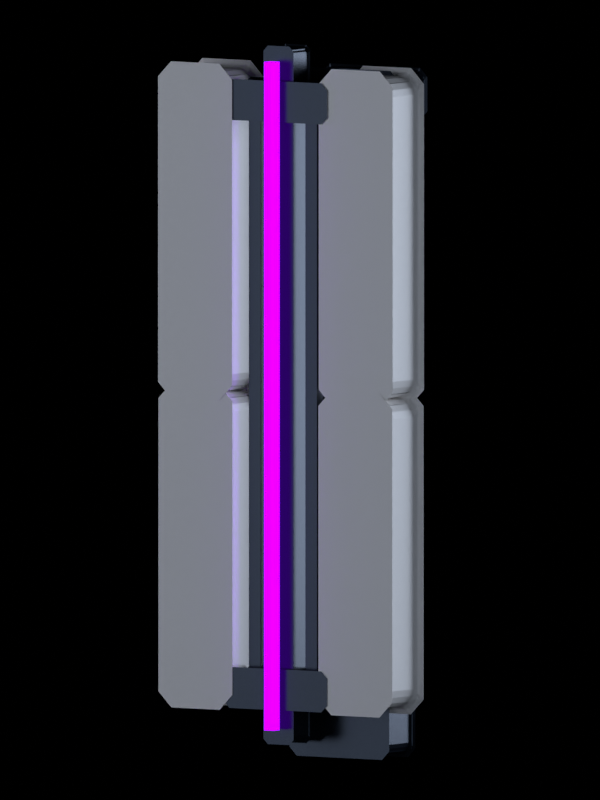 # Source: MIKAGE_ZENITH_BLADE_STANDALONE_FORM_REFINEMENT_V0_23.blend  (saved by Blender 5.1.30; exported with 4.5.12 LTS)
import bpy
from mathutils import Matrix  # noqa: F401  (used for matrix-valued properties, if any)

bpy.ops.wm.read_factory_settings(use_empty=True)
scene = bpy.context.scene
scene.name = 'ZENITH_BLADE_STANDALONE_V0_22'

# ---- collections
col_collection = bpy.data.collections.new('Collection'); scene.collection.children.link(col_collection)
col_mikage_hero_mount_eevee_v0_2_eight_drift_corrections = bpy.data.collections.new('MIKAGE_HERO_MOUNT_EEVEE_V0_2_EIGHT_DRIFT_CORRECTIONS'); scene.collection.children.link(col_mikage_hero_mount_eevee_v0_2_eight_drift_corrections)

# ---- materials (node trees are filled in below, after node groups)
mat_zb20_b4c_porcelain_hero_read = bpy.data.materials.new('ZB20_B4C_PORCELAIN_HERO_READ')
mat_zb20_b4c_porcelain_hero_read.diffuse_color = (0.8879, 0.855, 0.8228, 1.0)
mat_zb15_p3_single_core_violet = bpy.data.materials.new('ZB15_P3_SINGLE_CORE_VIOLET')
mat_zb15_p3_single_core_violet.diffuse_color = (0.2747, 0.0, 1.0, 1.0)
mat_zb20_titanium_loadpath_hero_read = bpy.data.materials.new('ZB20_TITANIUM_LOADPATH_HERO_READ')
mat_zb20_titanium_loadpath_hero_read.diffuse_color = (0.01764, 0.02416, 0.0356, 1.0)

# ---- material node trees
mat_zb20_b4c_porcelain_hero_read.use_nodes = True; mat_zb20_b4c_porcelain_hero_read.node_tree.nodes.clear()
_N = mat_zb20_b4c_porcelain_hero_read.node_tree.nodes; _L = mat_zb20_b4c_porcelain_hero_read.node_tree.links
n0 = _N.new('ShaderNodeBsdfPrincipled'); n0.name = 'Principled BSDF'; n0.location = (-200, 100)
n0.inputs[0].default_value = (0.8879, 0.855, 0.8228, 1.0)
n0.inputs[1].default_value = 0.02
n0.inputs[2].default_value = 0.44
n0.inputs[13].default_value = 0.34
n1 = _N.new('ShaderNodeOutputMaterial'); n1.name = 'Material Output'; n1.location = (200, 100)
_L.new(n0.outputs[0], n1.inputs[0])
n1.is_active_output = True
mat_zb15_p3_single_core_violet.use_nodes = True; mat_zb15_p3_single_core_violet.node_tree.nodes.clear()
_N = mat_zb15_p3_single_core_violet.node_tree.nodes; _L = mat_zb15_p3_single_core_violet.node_tree.links
n0 = _N.new('ShaderNodeOutputMaterial'); n0.name = 'Material Output'; n0.location = (0, 0)
n1 = _N.new('ShaderNodeEmission'); n1.name = 'Emission'; n1.location = (0, 0)
n1.inputs[0].default_value = (0.2747, 0.0, 1.0, 1.0)
n1.inputs[1].default_value = 7.0
_L.new(n1.outputs[0], n0.inputs[0])
n0.is_active_output = True
mat_zb20_titanium_loadpath_hero_read.use_nodes = True; mat_zb20_titanium_loadpath_hero_read.node_tree.nodes.clear()
_N = mat_zb20_titanium_loadpath_hero_read.node_tree.nodes; _L = mat_zb20_titanium_loadpath_hero_read.node_tree.links
n0 = _N.new('ShaderNodeBsdfPrincipled'); n0.name = 'Principled BSDF'; n0.location = (-200, 100)
n0.inputs[0].default_value = (0.01764, 0.02416, 0.0356, 1.0)
n0.inputs[1].default_value = 0.62
n0.inputs[2].default_value = 0.24
n0.inputs[13].default_value = 0.34
n1 = _N.new('ShaderNodeOutputMaterial'); n1.name = 'Material Output'; n1.location = (200, 100)
_L.new(n0.outputs[0], n1.inputs[0])
n1.is_active_output = True

# ---- world
world_zb22_standalone_void = bpy.data.worlds.new('ZB22_STANDALONE_VOID'); scene.world = world_zb22_standalone_void
world_zb22_standalone_void.use_nodes = True; world_zb22_standalone_void.node_tree.nodes.clear()
_N = world_zb22_standalone_void.node_tree.nodes; _L = world_zb22_standalone_void.node_tree.links
n0 = _N.new('ShaderNodeBackground'); n0.name = 'Background'; n0.location = (-200, 100)
n0.inputs[0].default_value = (0.0015, 0.0015, 0.0025, 1.0)
n0.inputs[1].default_value = 0.03
n1 = _N.new('ShaderNodeOutputWorld'); n1.name = 'World Output'; n1.location = (200, 100)
_L.new(n0.outputs[0], n1.inputs[0])
n1.is_active_output = True

# ---- cameras
cam_zb22_standalone_camera_data = bpy.data.cameras.new('ZB22_STANDALONE_CAMERA_DATA')
cam_zb22_standalone_camera_data.type = 'ORTHO'
cam_zb22_standalone_camera_data.ortho_scale = 1.289

# ---- lights
light_zb22_standalone_key_data = bpy.data.lights.new('ZB22_STANDALONE_KEY_DATA', 'AREA')
light_zb22_standalone_key_data.color = (0.78, 0.86, 1.0)
light_zb22_standalone_key_data.energy = 165.0
light_zb22_standalone_key_data.shape = 'DISK'
light_zb22_standalone_key_data.size = 4.0
light_zb22_standalone_fill_data = bpy.data.lights.new('ZB22_STANDALONE_FILL_DATA', 'AREA')
light_zb22_standalone_fill_data.color = (0.62, 0.72, 0.88)
light_zb22_standalone_fill_data.energy = 58.0
light_zb22_standalone_fill_data.shape = 'DISK'
light_zb22_standalone_fill_data.size = 3.0
light_zb22_standalone_edge_data = bpy.data.lights.new('ZB22_STANDALONE_EDGE_DATA', 'AREA')
light_zb22_standalone_edge_data.color = (0.72, 0.82, 1.0)
light_zb22_standalone_edge_data.energy = 210.0
light_zb22_standalone_edge_data.shape = 'DISK'
light_zb22_standalone_edge_data.size = 2.5

# ---- meshes
me_zb13_l_up_shell_mesh = bpy.data.meshes.new('ZB13_L_UP_SHELL_MESH')
me_zb13_l_up_shell_mesh.from_pydata([(-0.042, -0.045, -0.26), (0.042, -0.045, -0.26), (0.06, -0.045, -0.242), (0.06, -0.045, 0.242), (0.042, -0.045, 0.26), (-0.042, -0.045, 0.26), (-0.06, -0.045, 0.242), (-0.06, -0.045, -0.242), (-0.042, 0.045, -0.26), (0.042, 0.045, -0.26), (0.06, 0.045, -0.242), (0.06, 0.045, 0.242), (0.042, 0.045, 0.26), (-0.042, 0.045, 0.26), (-0.06, 0.045, 0.242), (-0.06, 0.045, -0.242)], [], [(0, 1, 2, 3, 4, 5, 6, 7), (15, 14, 13, 12, 11, 10, 9, 8), (0, 1, 9, 8), (1, 2, 10, 9), (2, 3, 11, 10), (3, 4, 12, 11), (4, 5, 13, 12), (5, 6, 14, 13), (6, 7, 15, 14), (7, 0, 8, 15)])
me_zb13_l_up_shell_mesh.materials.append(mat_zb20_b4c_porcelain_hero_read)
me_zb13_l_up_shell_mesh.update()
me_zb13_l_low_shell_mesh = bpy.data.meshes.new('ZB13_L_LOW_SHELL_MESH')
me_zb13_l_low_shell_mesh.from_pydata([(-0.042, -0.045, -0.25), (0.042, -0.045, -0.25), (0.06, -0.045, -0.232), (0.06, -0.045, 0.232), (0.042, -0.045, 0.25), (-0.042, -0.045, 0.25), (-0.06, -0.045, 0.232), (-0.06, -0.045, -0.232), (-0.042, 0.045, -0.25), (0.042, 0.045, -0.25), (0.06, 0.045, -0.232), (0.06, 0.045, 0.232), (0.042, 0.045, 0.25), (-0.042, 0.045, 0.25), (-0.06, 0.045, 0.232), (-0.06, 0.045, -0.232)], [], [(0, 1, 2, 3, 4, 5, 6, 7), (15, 14, 13, 12, 11, 10, 9, 8), (0, 1, 9, 8), (1, 2, 10, 9), (2, 3, 11, 10), (3, 4, 12, 11), (4, 5, 13, 12), (5, 6, 14, 13), (6, 7, 15, 14), (7, 0, 8, 15)])
me_zb13_l_low_shell_mesh.materials.append(mat_zb20_b4c_porcelain_hero_read)
me_zb13_l_low_shell_mesh.update()
me_zb13_r_up_shell_mesh = bpy.data.meshes.new('ZB13_R_UP_SHELL_MESH')
me_zb13_r_up_shell_mesh.from_pydata([(-0.042, -0.045, -0.26), (0.042, -0.045, -0.26), (0.06, -0.045, -0.242), (0.06, -0.045, 0.242), (0.042, -0.045, 0.26), (-0.042, -0.045, 0.26), (-0.06, -0.045, 0.242), (-0.06, -0.045, -0.242), (-0.042, 0.045, -0.26), (0.042, 0.045, -0.26), (0.06, 0.045, -0.242), (0.06, 0.045, 0.242), (0.042, 0.045, 0.26), (-0.042, 0.045, 0.26), (-0.06, 0.045, 0.242), (-0.06, 0.045, -0.242)], [], [(0, 1, 2, 3, 4, 5, 6, 7), (15, 14, 13, 12, 11, 10, 9, 8), (0, 1, 9, 8), (1, 2, 10, 9), (2, 3, 11, 10), (3, 4, 12, 11), (4, 5, 13, 12), (5, 6, 14, 13), (6, 7, 15, 14), (7, 0, 8, 15)])
me_zb13_r_up_shell_mesh.materials.append(mat_zb20_b4c_porcelain_hero_read)
me_zb13_r_up_shell_mesh.update()
me_zb13_r_low_shell_mesh = bpy.data.meshes.new('ZB13_R_LOW_SHELL_MESH')
me_zb13_r_low_shell_mesh.from_pydata([(-0.042, -0.045, -0.25), (0.042, -0.045, -0.25), (0.06, -0.045, -0.232), (0.06, -0.045, 0.232), (0.042, -0.045, 0.25), (-0.042, -0.045, 0.25), (-0.06, -0.045, 0.232), (-0.06, -0.045, -0.232), (-0.042, 0.045, -0.25), (0.042, 0.045, -0.25), (0.06, 0.045, -0.232), (0.06, 0.045, 0.232), (0.042, 0.045, 0.25), (-0.042, 0.045, 0.25), (-0.06, 0.045, 0.232), (-0.06, 0.045, -0.232)], [], [(0, 1, 2, 3, 4, 5, 6, 7), (15, 14, 13, 12, 11, 10, 9, 8), (0, 1, 9, 8), (1, 2, 10, 9), (2, 3, 11, 10), (3, 4, 12, 11), (4, 5, 13, 12), (5, 6, 14, 13), (6, 7, 15, 14), (7, 0, 8, 15)])
me_zb13_r_low_shell_mesh.materials.append(mat_zb20_b4c_porcelain_hero_read)
me_zb13_r_low_shell_mesh.update()
me_cube_238 = bpy.data.meshes.new('Cube.238')
me_cube_238.from_pydata([(-0.009, -0.009, -0.54), (-0.009, -0.009, 0.54), (-0.009, 0.009, -0.54), (-0.009, 0.009, 0.54), (0.009, -0.009, -0.54), (0.009, -0.009, 0.54), (0.009, 0.009, -0.54), (0.009, 0.009, 0.54)], [], [(0, 1, 3, 2), (2, 3, 7, 6), (6, 7, 5, 4), (4, 5, 1, 0), (2, 6, 4, 0), (7, 3, 1, 5)])
_uv = me_cube_238.uv_layers.new(name='UVMap')
_uv.uv.foreach_set('vector', [0.375, 0.0, 0.625, 0.0, 0.625, 0.25, 0.375, 0.25, 0.375, 0.25, 0.625, 0.25, 0.625, 0.5, 0.375, 0.5, 0.375, 0.5, 0.625, 0.5, 0.625, 0.75, 0.375, 0.75, 0.375, 0.75, 0.625, 0.75, 0.625, 1.0, 0.375, 1.0, 0.125, 0.5, 0.375, 0.5, 0.375, 0.75, 0.125, 0.75, 0.625, 0.5, 0.875, 0.5, 0.875, 0.75, 0.625, 0.75])
me_cube_238.materials.append(mat_zb15_p3_single_core_violet)
me_cube_238.update()
me_zb15_central_load_spine_mesh = bpy.data.meshes.new('ZB15_CENTRAL_LOAD_SPINE_MESH')
me_zb15_central_load_spine_mesh.from_pydata([(-0.019, -0.025, -0.56), (0.019, -0.025, -0.56), (0.025, -0.025, -0.554), (0.025, -0.025, 0.554), (0.019, -0.025, 0.56), (-0.019, -0.025, 0.56), (-0.025, -0.025, 0.554), (-0.025, -0.025, -0.554), (-0.019, 0.025, -0.56), (0.019, 0.025, -0.56), (0.025, 0.025, -0.554), (0.025, 0.025, 0.554), (0.019, 0.025, 0.56), (-0.019, 0.025, 0.56), (-0.025, 0.025, 0.554), (-0.025, 0.025, -0.554)], [], [(0, 1, 2, 3, 4, 5, 6, 7), (15, 14, 13, 12, 11, 10, 9, 8), (0, 1, 9, 8), (1, 2, 10, 9), (2, 3, 11, 10), (3, 4, 12, 11), (4, 5, 13, 12), (5, 6, 14, 13), (6, 7, 15, 14), (7, 0, 8, 15)])
me_zb15_central_load_spine_mesh.materials.append(mat_zb20_titanium_loadpath_hero_read)
me_zb15_central_load_spine_mesh.update()
me_zb15_recessed_rail_l_mesh = bpy.data.meshes.new('ZB15_RECESSED_RAIL_L_MESH')
me_zb15_recessed_rail_l_mesh.from_pydata([(-0.006, -0.0125, -0.48), (0.006, -0.0125, -0.48), (0.009, -0.0125, -0.477), (0.009, -0.0125, 0.477), (0.006, -0.0125, 0.48), (-0.006, -0.0125, 0.48), (-0.009, -0.0125, 0.477), (-0.009, -0.0125, -0.477), (-0.006, 0.0125, -0.48), (0.006, 0.0125, -0.48), (0.009, 0.0125, -0.477), (0.009, 0.0125, 0.477), (0.006, 0.0125, 0.48), (-0.006, 0.0125, 0.48), (-0.009, 0.0125, 0.477), (-0.009, 0.0125, -0.477)], [], [(0, 1, 2, 3, 4, 5, 6, 7), (15, 14, 13, 12, 11, 10, 9, 8), (0, 1, 9, 8), (1, 2, 10, 9), (2, 3, 11, 10), (3, 4, 12, 11), (4, 5, 13, 12), (5, 6, 14, 13), (6, 7, 15, 14), (7, 0, 8, 15)])
me_zb15_recessed_rail_l_mesh.materials.append(mat_zb20_titanium_loadpath_hero_read)
me_zb15_recessed_rail_l_mesh.update()
me_zb15_recessed_rail_r_mesh = bpy.data.meshes.new('ZB15_RECESSED_RAIL_R_MESH')
me_zb15_recessed_rail_r_mesh.from_pydata([(-0.006, -0.0125, -0.48), (0.006, -0.0125, -0.48), (0.009, -0.0125, -0.477), (0.009, -0.0125, 0.477), (0.006, -0.0125, 0.48), (-0.006, -0.0125, 0.48), (-0.009, -0.0125, 0.477), (-0.009, -0.0125, -0.477), (-0.006, 0.0125, -0.48), (0.006, 0.0125, -0.48), (0.009, 0.0125, -0.477), (0.009, 0.0125, 0.477), (0.006, 0.0125, 0.48), (-0.006, 0.0125, 0.48), (-0.009, 0.0125, 0.477), (-0.009, 0.0125, -0.477)], [], [(0, 1, 2, 3, 4, 5, 6, 7), (15, 14, 13, 12, 11, 10, 9, 8), (0, 1, 9, 8), (1, 2, 10, 9), (2, 3, 11, 10), (3, 4, 12, 11), (4, 5, 13, 12), (5, 6, 14, 13), (6, 7, 15, 14), (7, 0, 8, 15)])
me_zb15_recessed_rail_r_mesh.materials.append(mat_zb20_titanium_loadpath_hero_read)
me_zb15_recessed_rail_r_mesh.update()
me_zb15_upper_joint_collar_mesh = bpy.data.meshes.new('ZB15_UPPER_JOINT_COLLAR_MESH')
me_zb15_upper_joint_collar_mesh.from_pydata([(-0.087, -0.03, -0.0275), (0.087, -0.03, -0.0275), (0.095, -0.03, -0.0195), (0.095, -0.03, 0.0195), (0.087, -0.03, 0.0275), (-0.087, -0.03, 0.0275), (-0.095, -0.03, 0.0195), (-0.095, -0.03, -0.0195), (-0.087, 0.03, -0.0275), (0.087, 0.03, -0.0275), (0.095, 0.03, -0.0195), (0.095, 0.03, 0.0195), (0.087, 0.03, 0.0275), (-0.087, 0.03, 0.0275), (-0.095, 0.03, 0.0195), (-0.095, 0.03, -0.0195)], [], [(0, 1, 2, 3, 4, 5, 6, 7), (15, 14, 13, 12, 11, 10, 9, 8), (0, 1, 9, 8), (1, 2, 10, 9), (2, 3, 11, 10), (3, 4, 12, 11), (4, 5, 13, 12), (5, 6, 14, 13), (6, 7, 15, 14), (7, 0, 8, 15)])
me_zb15_upper_joint_collar_mesh.materials.append(mat_zb20_titanium_loadpath_hero_read)
me_zb15_upper_joint_collar_mesh.update()
me_zb15_lower_joint_collar_mesh = bpy.data.meshes.new('ZB15_LOWER_JOINT_COLLAR_MESH')
me_zb15_lower_joint_collar_mesh.from_pydata([(-0.087, -0.03, -0.0275), (0.087, -0.03, -0.0275), (0.095, -0.03, -0.0195), (0.095, -0.03, 0.0195), (0.087, -0.03, 0.0275), (-0.087, -0.03, 0.0275), (-0.095, -0.03, 0.0195), (-0.095, -0.03, -0.0195), (-0.087, 0.03, -0.0275), (0.087, 0.03, -0.0275), (0.095, 0.03, -0.0195), (0.095, 0.03, 0.0195), (0.087, 0.03, 0.0275), (-0.087, 0.03, 0.0275), (-0.095, 0.03, 0.0195), (-0.095, 0.03, -0.0195)], [], [(0, 1, 2, 3, 4, 5, 6, 7), (15, 14, 13, 12, 11, 10, 9, 8), (0, 1, 9, 8), (1, 2, 10, 9), (2, 3, 11, 10), (3, 4, 12, 11), (4, 5, 13, 12), (5, 6, 14, 13), (6, 7, 15, 14), (7, 0, 8, 15)])
me_zb15_lower_joint_collar_mesh.materials.append(mat_zb20_titanium_loadpath_hero_read)
me_zb15_lower_joint_collar_mesh.update()
me_zb15_guard_load_bridge_mesh = bpy.data.meshes.new('ZB15_GUARD_LOAD_BRIDGE_MESH')
me_zb15_guard_load_bridge_mesh.from_pydata([(-0.085, -0.0425, -0.035), (0.085, -0.0425, -0.035), (0.095, -0.0425, -0.025), (0.095, -0.0425, 0.025), (0.085, -0.0425, 0.035), (-0.085, -0.0425, 0.035), (-0.095, -0.0425, 0.025), (-0.095, -0.0425, -0.025), (-0.085, 0.0425, -0.035), (0.085, 0.0425, -0.035), (0.095, 0.0425, -0.025), (0.095, 0.0425, 0.025), (0.085, 0.0425, 0.035), (-0.085, 0.0425, 0.035), (-0.095, 0.0425, 0.025), (-0.095, 0.0425, -0.025)], [], [(0, 1, 2, 3, 4, 5, 6, 7), (15, 14, 13, 12, 11, 10, 9, 8), (0, 1, 9, 8), (1, 2, 10, 9), (2, 3, 11, 10), (3, 4, 12, 11), (4, 5, 13, 12), (5, 6, 14, 13), (6, 7, 15, 14), (7, 0, 8, 15)])
me_zb15_guard_load_bridge_mesh.materials.append(mat_zb20_titanium_loadpath_hero_read)
me_zb15_guard_load_bridge_mesh.update()
me_zb15_docking_load_tongue_mesh = bpy.data.meshes.new('ZB15_DOCKING_LOAD_TONGUE_MESH')
me_zb15_docking_load_tongue_mesh.from_pydata([(-0.08, -0.0375, -0.045), (0.08, -0.0375, -0.045), (0.09, -0.0375, -0.035), (0.09, -0.0375, 0.035), (0.08, -0.0375, 0.045), (-0.08, -0.0375, 0.045), (-0.09, -0.0375, 0.035), (-0.09, -0.0375, -0.035), (-0.08, 0.0375, -0.045), (0.08, 0.0375, -0.045), (0.09, 0.0375, -0.035), (0.09, 0.0375, 0.035), (0.08, 0.0375, 0.045), (-0.08, 0.0375, 0.045), (-0.09, 0.0375, 0.035), (-0.09, 0.0375, -0.035)], [], [(0, 1, 2, 3, 4, 5, 6, 7), (15, 14, 13, 12, 11, 10, 9, 8), (0, 1, 9, 8), (1, 2, 10, 9), (2, 3, 11, 10), (3, 4, 12, 11), (4, 5, 13, 12), (5, 6, 14, 13), (6, 7, 15, 14), (7, 0, 8, 15)])
me_zb15_docking_load_tongue_mesh.materials.append(mat_zb20_titanium_loadpath_hero_read)
me_zb15_docking_load_tongue_mesh.update()

# ---- objects
ob_zb22_standalone_root = bpy.data.objects.new('ZB22_STANDALONE_ROOT', None)
ob_zb22_standalone_camera = bpy.data.objects.new('ZB22_STANDALONE_CAMERA', cam_zb22_standalone_camera_data)
ob_zb22_standalone_key = bpy.data.objects.new('ZB22_STANDALONE_KEY', light_zb22_standalone_key_data)
ob_zb22_standalone_fill = bpy.data.objects.new('ZB22_STANDALONE_FILL', light_zb22_standalone_fill_data)
ob_zb22_standalone_edge = bpy.data.objects.new('ZB22_STANDALONE_EDGE', light_zb22_standalone_edge_data)
ob_zb13_phase_control = bpy.data.objects.new('ZB13_PHASE_CONTROL', None)
ob_zb13_l_up_shell = bpy.data.objects.new('ZB13_L_UP_SHELL', me_zb13_l_up_shell_mesh)
ob_zb13_l_low_shell = bpy.data.objects.new('ZB13_L_LOW_SHELL', me_zb13_l_low_shell_mesh)
ob_zb13_r_up_shell = bpy.data.objects.new('ZB13_R_UP_SHELL', me_zb13_r_up_shell_mesh)
ob_zb13_r_low_shell = bpy.data.objects.new('ZB13_R_LOW_SHELL', me_zb13_r_low_shell_mesh)
ob_zb13_p3_single_violet_core = bpy.data.objects.new('ZB13_P3_SINGLE_VIOLET_CORE', me_cube_238)
ob_zb15_central_load_spine = bpy.data.objects.new('ZB15_CENTRAL_LOAD_SPINE', me_zb15_central_load_spine_mesh)
ob_zb15_recessed_rail_l = bpy.data.objects.new('ZB15_RECESSED_RAIL_L', me_zb15_recessed_rail_l_mesh)
ob_zb15_recessed_rail_r = bpy.data.objects.new('ZB15_RECESSED_RAIL_R', me_zb15_recessed_rail_r_mesh)
ob_zb15_upper_joint_collar = bpy.data.objects.new('ZB15_UPPER_JOINT_COLLAR', me_zb15_upper_joint_collar_mesh)
ob_zb15_lower_joint_collar = bpy.data.objects.new('ZB15_LOWER_JOINT_COLLAR', me_zb15_lower_joint_collar_mesh)
ob_zb15_guard_load_bridge = bpy.data.objects.new('ZB15_GUARD_LOAD_BRIDGE', me_zb15_guard_load_bridge_mesh)
ob_zb15_docking_load_tongue = bpy.data.objects.new('ZB15_DOCKING_LOAD_TONGUE', me_zb15_docking_load_tongue_mesh)

# ---- transforms, parenting, visibility, modifiers, constraints
ob_zb22_standalone_root.location = (1.242, 0.5013, -1.609)
ob_zb22_standalone_camera.location = (3.772, -5.608, 0.5)
ob_zb22_standalone_camera.rotation_euler = (1.497, -4.651e-08, 0.5962)
ob_zb22_standalone_key.location = (-3.228, -4.208, 0.4605)
ob_zb22_standalone_key.rotation_euler = (1.484, 9.21e-08, -0.6511)
ob_zb22_standalone_fill.location = (3.372, -2.408, -2.98e-08)
ob_zb22_standalone_fill.rotation_euler = (1.571, -7.62e-08, 0.9561)
ob_zb22_standalone_edge.location = (1.972, 3.192, 0.3454)
ob_zb22_standalone_edge.rotation_euler = (1.48, 4.778e-08, 2.583)
ob_zb13_phase_control.location = (0.0, 0.0, 0.0)
ob_zb13_l_up_shell.parent = ob_zb22_standalone_root
ob_zb13_l_up_shell.location = (-1.425, -0.537, 1.88)
_m = ob_zb13_l_up_shell.modifiers.new('ZB15_SHARED_EDGE_BEVEL', 'BEVEL')
_m.width = 0.012
_m.width_pct = 0.012
_m.segments = 2
_m = ob_zb13_l_up_shell.modifiers.new('ZB21_CONTROLLED_CHAMFER', 'BEVEL')
_m.width = 0.009
_m.width_pct = 0.009
_m.segments = 3
_m.harden_normals = True
_m.miter_outer = 'MITER_ARC'
ob_zb13_l_low_shell.parent = ob_zb22_standalone_root
ob_zb13_l_low_shell.location = (-1.425, -0.536, 1.37)
_m = ob_zb13_l_low_shell.modifiers.new('ZB15_SHARED_EDGE_BEVEL', 'BEVEL')
_m.width = 0.012
_m.width_pct = 0.012
_m.segments = 2
_m = ob_zb13_l_low_shell.modifiers.new('ZB21_CONTROLLED_CHAMFER', 'BEVEL')
_m.width = 0.009
_m.width_pct = 0.009
_m.segments = 3
_m.harden_normals = True
_m.miter_outer = 'MITER_ARC'
ob_zb13_r_up_shell.parent = ob_zb22_standalone_root
ob_zb13_r_up_shell.location = (-1.115, -0.533, 1.88)
_m = ob_zb13_r_up_shell.modifiers.new('ZB15_SHARED_EDGE_BEVEL', 'BEVEL')
_m.width = 0.012
_m.width_pct = 0.012
_m.segments = 2
_m = ob_zb13_r_up_shell.modifiers.new('ZB21_CONTROLLED_CHAMFER', 'BEVEL')
_m.width = 0.009
_m.width_pct = 0.009
_m.segments = 3
_m.harden_normals = True
_m.miter_outer = 'MITER_ARC'
ob_zb13_r_low_shell.parent = ob_zb22_standalone_root
ob_zb13_r_low_shell.location = (-1.115, -0.534, 1.37)
_m = ob_zb13_r_low_shell.modifiers.new('ZB15_SHARED_EDGE_BEVEL', 'BEVEL')
_m.width = 0.012
_m.width_pct = 0.012
_m.segments = 2
_m = ob_zb13_r_low_shell.modifiers.new('ZB21_CONTROLLED_CHAMFER', 'BEVEL')
_m.width = 0.009
_m.width_pct = 0.009
_m.segments = 3
_m.harden_normals = True
_m.miter_outer = 'MITER_ARC'
ob_zb13_p3_single_violet_core.parent = ob_zb22_standalone_root
ob_zb13_p3_single_violet_core.location = (-1.27, -0.59, 1.62)
ob_zb15_central_load_spine.parent = ob_zb22_standalone_root
ob_zb15_central_load_spine.location = (-1.27, -0.546, 1.62)
_m = ob_zb15_central_load_spine.modifiers.new('ZB15_FUNCTIONAL_BEVEL', 'BEVEL')
_m.width = 0.006
_m.width_pct = 0.006
_m.segments = 2
_m = ob_zb15_central_load_spine.modifiers.new('ZB21_CONTROLLED_CHAMFER', 'BEVEL')
_m.width = 0.0042
_m.width_pct = 0.0042
_m.segments = 2
_m.harden_normals = True
_m.miter_outer = 'MITER_ARC'
ob_zb15_recessed_rail_l.parent = ob_zb22_standalone_root
ob_zb15_recessed_rail_l.location = (-1.325, -0.546, 1.62)
_m = ob_zb15_recessed_rail_l.modifiers.new('ZB15_FUNCTIONAL_BEVEL', 'BEVEL')
_m.width = 0.003
_m.width_pct = 0.003
_m.segments = 2
_m = ob_zb15_recessed_rail_l.modifiers.new('ZB21_CONTROLLED_CHAMFER', 'BEVEL')
_m.width = 0.002669
_m.width_pct = 0.002669
_m.segments = 2
_m.harden_normals = True
_m.miter_outer = 'MITER_ARC'
ob_zb15_recessed_rail_r.parent = ob_zb22_standalone_root
ob_zb15_recessed_rail_r.location = (-1.215, -0.546, 1.62)
_m = ob_zb15_recessed_rail_r.modifiers.new('ZB15_FUNCTIONAL_BEVEL', 'BEVEL')
_m.width = 0.003
_m.width_pct = 0.003
_m.segments = 2
_m = ob_zb15_recessed_rail_r.modifiers.new('ZB21_CONTROLLED_CHAMFER', 'BEVEL')
_m.width = 0.002669
_m.width_pct = 0.002669
_m.segments = 2
_m.harden_normals = True
_m.miter_outer = 'MITER_ARC'
ob_zb15_upper_joint_collar.parent = ob_zb22_standalone_root
ob_zb15_upper_joint_collar.location = (-1.27, -0.55, 2.095)
_m = ob_zb15_upper_joint_collar.modifiers.new('ZB15_FUNCTIONAL_BEVEL', 'BEVEL')
_m.width = 0.008
_m.width_pct = 0.008
_m.segments = 2
_m = ob_zb15_upper_joint_collar.modifiers.new('ZB21_CONTROLLED_CHAMFER', 'BEVEL')
_m.width = 0.005
_m.width_pct = 0.005
_m.segments = 3
_m.harden_normals = True
_m.miter_outer = 'MITER_ARC'
ob_zb15_lower_joint_collar.parent = ob_zb22_standalone_root
ob_zb15_lower_joint_collar.location = (-1.27, -0.55, 1.145)
_m = ob_zb15_lower_joint_collar.modifiers.new('ZB15_FUNCTIONAL_BEVEL', 'BEVEL')
_m.width = 0.008
_m.width_pct = 0.008
_m.segments = 2
_m = ob_zb15_lower_joint_collar.modifiers.new('ZB21_CONTROLLED_CHAMFER', 'BEVEL')
_m.width = 0.005
_m.width_pct = 0.005
_m.segments = 3
_m.harden_normals = True
_m.miter_outer = 'MITER_ARC'
ob_zb15_guard_load_bridge.parent = ob_zb22_standalone_root
ob_zb15_guard_load_bridge.location = (-1.185, -0.462, 2.105)
_m = ob_zb15_guard_load_bridge.modifiers.new('ZB15_FUNCTIONAL_BEVEL', 'BEVEL')
_m.width = 0.01
_m.width_pct = 0.01
_m.segments = 2
_m = ob_zb15_guard_load_bridge.modifiers.new('ZB21_CONTROLLED_CHAMFER', 'BEVEL')
_m.width = 0.006
_m.width_pct = 0.006
_m.segments = 3
_m.harden_normals = True
_m.miter_outer = 'MITER_ARC'
ob_zb15_docking_load_tongue.parent = ob_zb22_standalone_root
ob_zb15_docking_load_tongue.location = (-1.2, -0.462, 1.085)
_m = ob_zb15_docking_load_tongue.modifiers.new('ZB15_FUNCTIONAL_BEVEL', 'BEVEL')
_m.width = 0.01
_m.width_pct = 0.01
_m.segments = 2
_m = ob_zb15_docking_load_tongue.modifiers.new('ZB21_CONTROLLED_CHAMFER', 'BEVEL')
_m.width = 0.006
_m.width_pct = 0.006
_m.segments = 3
_m.harden_normals = True
_m.miter_outer = 'MITER_ARC'

# ---- collection membership
scene.collection.objects.link(ob_zb22_standalone_root)
scene.collection.objects.link(ob_zb22_standalone_camera)
scene.collection.objects.link(ob_zb22_standalone_key)
scene.collection.objects.link(ob_zb22_standalone_fill)
scene.collection.objects.link(ob_zb22_standalone_edge)
col_collection.objects.link(ob_zb13_phase_control)
col_collection.objects.link(ob_zb13_l_up_shell)
col_collection.objects.link(ob_zb13_l_low_shell)
col_collection.objects.link(ob_zb13_r_up_shell)
col_collection.objects.link(ob_zb13_r_low_shell)
col_collection.objects.link(ob_zb13_p3_single_violet_core)
col_collection.objects.link(ob_zb15_central_load_spine)
col_collection.objects.link(ob_zb15_recessed_rail_l)
col_collection.objects.link(ob_zb15_recessed_rail_r)
col_collection.objects.link(ob_zb15_upper_joint_collar)
col_collection.objects.link(ob_zb15_lower_joint_collar)
col_collection.objects.link(ob_zb15_guard_load_bridge)
col_collection.objects.link(ob_zb15_docking_load_tongue)

# ---- scene / render settings (as saved in the file)
scene.camera = ob_zb22_standalone_camera
scene.frame_start = 1; scene.frame_end = 90; scene.frame_set(61)
scene.render.engine = 'BLENDER_EEVEE_NEXT'
scene.render.resolution_x = 1800
scene.render.resolution_y = 2400
scene.render.fps = 30
scene.render.bake_bias = 0.0
scene.render.bake_samples = 0
scene.cycles.sampling_pattern = 'TABULATED_SOBOL'
scene.eevee.use_volume_custom_range = False
scene.eevee.use_raytracing = True
scene.view_settings.look = 'Medium High Contrast'
scene.view_settings.view_transform = 'Standard'
scene.view_settings.exposure = -1.15
bpy.context.view_layer.update()
